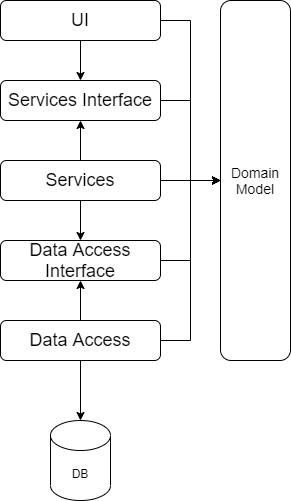

The diagram above was exported from draw.io. Its source (the exported page's mxGraphModel, read from the mxfile embedded in the PNG):
<mxGraphModel dx="1038" dy="580" grid="1" gridSize="10" guides="1" tooltips="1" connect="1" arrows="1" fold="1" page="1" pageScale="1" pageWidth="850" pageHeight="1100" math="0" shadow="0">
  <root>
    <mxCell id="0" />
    <mxCell id="1" parent="0" />
    <mxCell id="YWioSof22D8sY8N2JQ81-6" value="" style="edgeStyle=orthogonalEdgeStyle;rounded=0;orthogonalLoop=1;jettySize=auto;html=1;" edge="1" parent="1" source="YWioSof22D8sY8N2JQ81-1" target="YWioSof22D8sY8N2JQ81-2">
      <mxGeometry relative="1" as="geometry" />
    </mxCell>
    <mxCell id="YWioSof22D8sY8N2JQ81-19" value="" style="edgeStyle=orthogonalEdgeStyle;rounded=0;orthogonalLoop=1;jettySize=auto;html=1;" edge="1" parent="1" source="YWioSof22D8sY8N2JQ81-1" target="YWioSof22D8sY8N2JQ81-9">
      <mxGeometry relative="1" as="geometry" />
    </mxCell>
    <mxCell id="YWioSof22D8sY8N2JQ81-1" value="&lt;font style=&quot;font-size: 18px&quot;&gt;UI&lt;/font&gt;" style="rounded=1;whiteSpace=wrap;html=1;" vertex="1" parent="1">
      <mxGeometry x="40" y="30" width="160" height="40" as="geometry" />
    </mxCell>
    <mxCell id="YWioSof22D8sY8N2JQ81-20" value="" style="edgeStyle=orthogonalEdgeStyle;rounded=0;orthogonalLoop=1;jettySize=auto;html=1;" edge="1" parent="1" source="YWioSof22D8sY8N2JQ81-2" target="YWioSof22D8sY8N2JQ81-9">
      <mxGeometry relative="1" as="geometry" />
    </mxCell>
    <mxCell id="YWioSof22D8sY8N2JQ81-2" value="&lt;font style=&quot;font-size: 18px&quot;&gt;Services Interface&lt;/font&gt;" style="rounded=1;whiteSpace=wrap;html=1;" vertex="1" parent="1">
      <mxGeometry x="40" y="110" width="160" height="40" as="geometry" />
    </mxCell>
    <mxCell id="YWioSof22D8sY8N2JQ81-8" value="" style="edgeStyle=orthogonalEdgeStyle;rounded=0;orthogonalLoop=1;jettySize=auto;html=1;" edge="1" parent="1" source="YWioSof22D8sY8N2JQ81-3" target="YWioSof22D8sY8N2JQ81-4">
      <mxGeometry relative="1" as="geometry" />
    </mxCell>
    <mxCell id="YWioSof22D8sY8N2JQ81-18" value="" style="edgeStyle=orthogonalEdgeStyle;rounded=0;orthogonalLoop=1;jettySize=auto;html=1;" edge="1" parent="1" source="YWioSof22D8sY8N2JQ81-3" target="YWioSof22D8sY8N2JQ81-16">
      <mxGeometry relative="1" as="geometry" />
    </mxCell>
    <mxCell id="YWioSof22D8sY8N2JQ81-23" value="" style="edgeStyle=orthogonalEdgeStyle;rounded=0;orthogonalLoop=1;jettySize=auto;html=1;" edge="1" parent="1" source="YWioSof22D8sY8N2JQ81-3" target="YWioSof22D8sY8N2JQ81-9">
      <mxGeometry relative="1" as="geometry" />
    </mxCell>
    <mxCell id="YWioSof22D8sY8N2JQ81-3" value="&lt;font style=&quot;font-size: 18px&quot;&gt;Data Access&lt;/font&gt;" style="rounded=1;whiteSpace=wrap;html=1;" vertex="1" parent="1">
      <mxGeometry x="40" y="350" width="160" height="40" as="geometry" />
    </mxCell>
    <mxCell id="YWioSof22D8sY8N2JQ81-4" value="DB" style="shape=cylinder3;whiteSpace=wrap;html=1;boundedLbl=1;backgroundOutline=1;size=15;" vertex="1" parent="1">
      <mxGeometry x="90" y="450" width="60" height="80" as="geometry" />
    </mxCell>
    <mxCell id="YWioSof22D8sY8N2JQ81-9" value="&lt;font style=&quot;font-size: 14px&quot;&gt;Domain Model&lt;/font&gt;" style="rounded=1;whiteSpace=wrap;html=1;" vertex="1" parent="1">
      <mxGeometry x="260" y="30" width="70" height="360" as="geometry" />
    </mxCell>
    <mxCell id="YWioSof22D8sY8N2JQ81-15" value="" style="edgeStyle=orthogonalEdgeStyle;rounded=0;orthogonalLoop=1;jettySize=auto;html=1;" edge="1" parent="1" source="YWioSof22D8sY8N2JQ81-13" target="YWioSof22D8sY8N2JQ81-2">
      <mxGeometry relative="1" as="geometry" />
    </mxCell>
    <mxCell id="YWioSof22D8sY8N2JQ81-17" value="" style="edgeStyle=orthogonalEdgeStyle;rounded=0;orthogonalLoop=1;jettySize=auto;html=1;" edge="1" parent="1" source="YWioSof22D8sY8N2JQ81-13" target="YWioSof22D8sY8N2JQ81-16">
      <mxGeometry relative="1" as="geometry" />
    </mxCell>
    <mxCell id="YWioSof22D8sY8N2JQ81-21" value="" style="edgeStyle=orthogonalEdgeStyle;rounded=0;orthogonalLoop=1;jettySize=auto;html=1;" edge="1" parent="1" source="YWioSof22D8sY8N2JQ81-13" target="YWioSof22D8sY8N2JQ81-9">
      <mxGeometry relative="1" as="geometry" />
    </mxCell>
    <mxCell id="YWioSof22D8sY8N2JQ81-13" value="&lt;font style=&quot;font-size: 18px&quot;&gt;Services&lt;/font&gt;" style="rounded=1;whiteSpace=wrap;html=1;" vertex="1" parent="1">
      <mxGeometry x="40" y="190" width="160" height="40" as="geometry" />
    </mxCell>
    <mxCell id="YWioSof22D8sY8N2JQ81-22" value="" style="edgeStyle=orthogonalEdgeStyle;rounded=0;orthogonalLoop=1;jettySize=auto;html=1;" edge="1" parent="1" source="YWioSof22D8sY8N2JQ81-16" target="YWioSof22D8sY8N2JQ81-9">
      <mxGeometry relative="1" as="geometry" />
    </mxCell>
    <mxCell id="YWioSof22D8sY8N2JQ81-16" value="&lt;font style=&quot;font-size: 18px&quot;&gt;Data Access Interface&lt;/font&gt;" style="rounded=1;whiteSpace=wrap;html=1;" vertex="1" parent="1">
      <mxGeometry x="40" y="270" width="160" height="40" as="geometry" />
    </mxCell>
  </root>
</mxGraphModel>